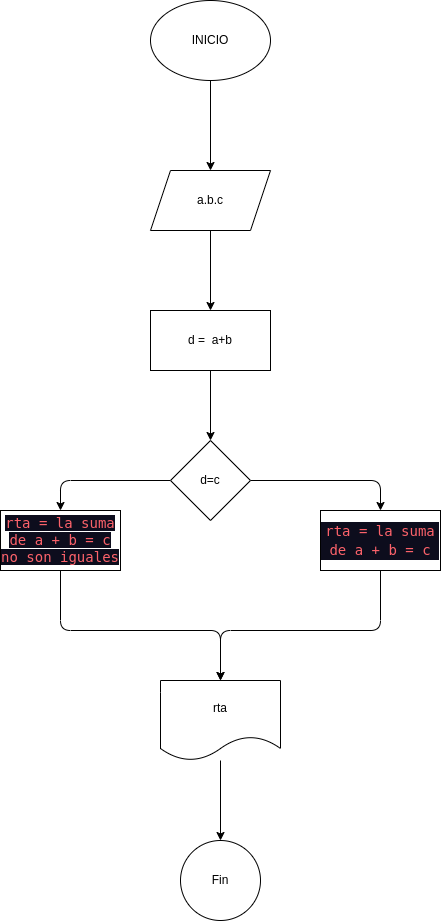

The diagram above was exported from draw.io. Its source (the exported page's mxGraphModel, read from the mxfile embedded in the PNG):
<mxGraphModel dx="629" dy="489" grid="1" gridSize="10" guides="1" tooltips="1" connect="1" arrows="1" fold="1" page="1" pageScale="1" pageWidth="850" pageHeight="1100" math="0" shadow="0">
  <root>
    <mxCell id="0" />
    <mxCell id="1" parent="0" />
    <mxCell id="4" value="" style="edgeStyle=none;html=1;" edge="1" parent="1" source="2" target="3">
      <mxGeometry relative="1" as="geometry" />
    </mxCell>
    <mxCell id="2" value="INICIO" style="ellipse;whiteSpace=wrap;html=1;" vertex="1" parent="1">
      <mxGeometry x="240" y="100" width="120" height="80" as="geometry" />
    </mxCell>
    <mxCell id="6" value="" style="edgeStyle=none;html=1;" edge="1" parent="1" source="3" target="5">
      <mxGeometry relative="1" as="geometry" />
    </mxCell>
    <mxCell id="3" value="a.b.c" style="shape=parallelogram;perimeter=parallelogramPerimeter;whiteSpace=wrap;html=1;fixedSize=1;" vertex="1" parent="1">
      <mxGeometry x="240" y="270" width="120" height="60" as="geometry" />
    </mxCell>
    <mxCell id="8" value="" style="edgeStyle=none;html=1;" edge="1" parent="1" source="5" target="7">
      <mxGeometry relative="1" as="geometry" />
    </mxCell>
    <mxCell id="5" value="d =&amp;nbsp; a+b" style="whiteSpace=wrap;html=1;" vertex="1" parent="1">
      <mxGeometry x="240" y="410" width="120" height="60" as="geometry" />
    </mxCell>
    <mxCell id="10" value="" style="edgeStyle=none;html=1;" edge="1" parent="1" source="7" target="9">
      <mxGeometry relative="1" as="geometry">
        <Array as="points">
          <mxPoint x="470" y="580" />
        </Array>
      </mxGeometry>
    </mxCell>
    <mxCell id="12" style="edgeStyle=none;html=1;entryX=0.5;entryY=0;entryDx=0;entryDy=0;" edge="1" parent="1" source="7" target="11">
      <mxGeometry relative="1" as="geometry">
        <Array as="points">
          <mxPoint x="150" y="580" />
        </Array>
      </mxGeometry>
    </mxCell>
    <mxCell id="7" value="d=c" style="rhombus;whiteSpace=wrap;html=1;" vertex="1" parent="1">
      <mxGeometry x="260" y="540" width="80" height="80" as="geometry" />
    </mxCell>
    <mxCell id="15" style="edgeStyle=none;html=1;entryX=0.5;entryY=0;entryDx=0;entryDy=0;" edge="1" parent="1" source="9" target="13">
      <mxGeometry relative="1" as="geometry">
        <Array as="points">
          <mxPoint x="470" y="730" />
          <mxPoint x="310" y="730" />
        </Array>
      </mxGeometry>
    </mxCell>
    <mxCell id="9" value="&lt;div style=&quot;color: rgb(255, 255, 255); background-color: rgb(13, 13, 29); font-family: &amp;quot;Droid Sans Mono&amp;quot;, &amp;quot;monospace&amp;quot;, monospace; font-size: 14px; line-height: 19px;&quot;&gt;&lt;span style=&quot;color: rgb(252, 98, 106);&quot;&gt;rta = la suma de a + b = c&lt;/span&gt;&lt;br&gt;&lt;/div&gt;" style="whiteSpace=wrap;html=1;" vertex="1" parent="1">
      <mxGeometry x="410" y="610" width="120" height="60" as="geometry" />
    </mxCell>
    <mxCell id="14" style="edgeStyle=none;html=1;entryX=0.5;entryY=0;entryDx=0;entryDy=0;" edge="1" parent="1" source="11" target="13">
      <mxGeometry relative="1" as="geometry">
        <Array as="points">
          <mxPoint x="150" y="730" />
          <mxPoint x="310" y="730" />
        </Array>
      </mxGeometry>
    </mxCell>
    <mxCell id="11" value="&lt;span style=&quot;color: rgb(252, 98, 106); font-family: &amp;quot;Droid Sans Mono&amp;quot;, &amp;quot;monospace&amp;quot;, monospace; font-size: 14px; font-style: normal; font-variant-ligatures: normal; font-variant-caps: normal; font-weight: 400; letter-spacing: normal; orphans: 2; text-align: center; text-indent: 0px; text-transform: none; widows: 2; word-spacing: 0px; -webkit-text-stroke-width: 0px; background-color: rgb(13, 13, 29); text-decoration-thickness: initial; text-decoration-style: initial; text-decoration-color: initial; float: none; display: inline !important;&quot;&gt;rta = la suma de a + b = c&lt;br&gt;no son iguales&lt;br&gt;&lt;/span&gt;" style="whiteSpace=wrap;html=1;" vertex="1" parent="1">
      <mxGeometry x="90" y="610" width="120" height="60" as="geometry" />
    </mxCell>
    <mxCell id="17" value="" style="edgeStyle=none;html=1;" edge="1" parent="1" source="13" target="16">
      <mxGeometry relative="1" as="geometry" />
    </mxCell>
    <mxCell id="13" value="rta" style="shape=document;whiteSpace=wrap;html=1;boundedLbl=1;" vertex="1" parent="1">
      <mxGeometry x="250" y="780" width="120" height="80" as="geometry" />
    </mxCell>
    <mxCell id="16" value="Fin" style="ellipse;whiteSpace=wrap;html=1;" vertex="1" parent="1">
      <mxGeometry x="270" y="940" width="80" height="80" as="geometry" />
    </mxCell>
  </root>
</mxGraphModel>